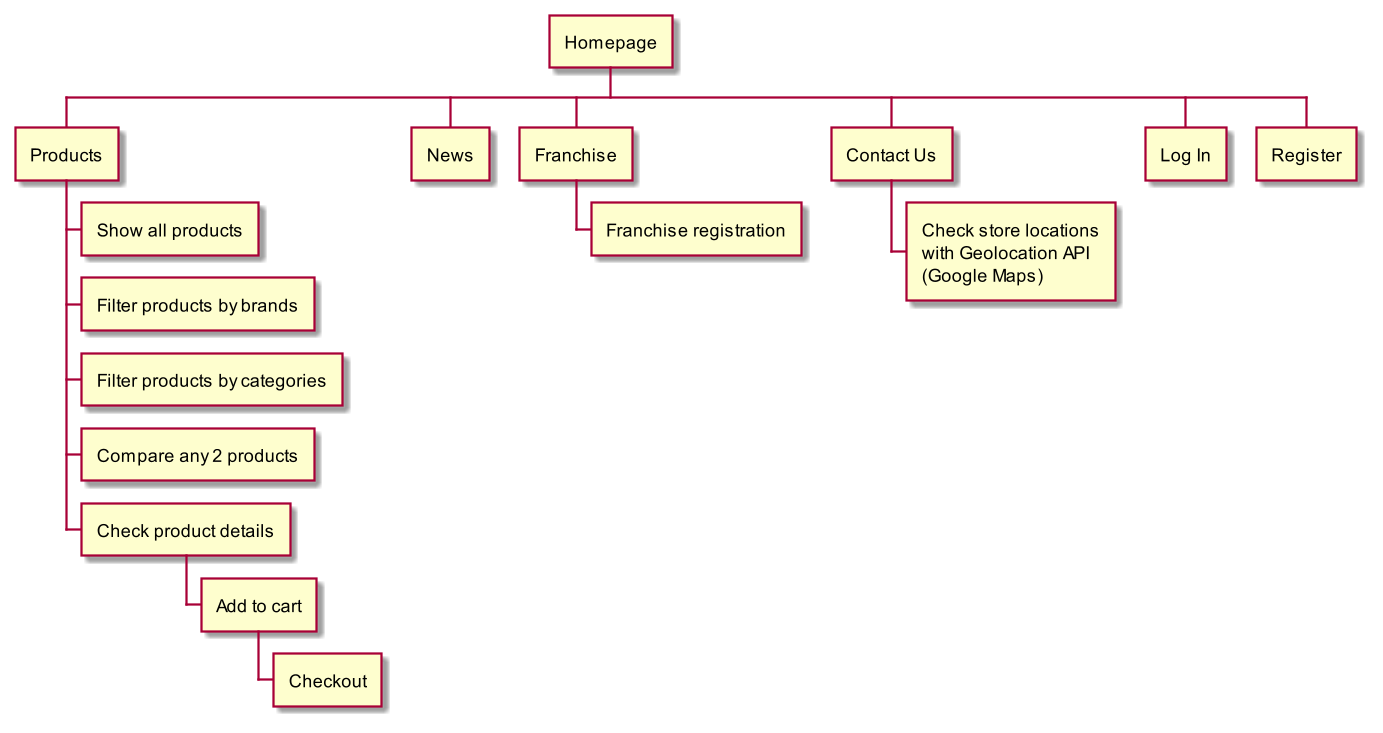

The diagram above was rendered by PlantUML. Its source (embedded in the PNG):
@startwbs
scale 1.5
* Homepage
** Products
*** Show all products
*** Filter products by brands
*** Filter products by categories
*** Compare any 2 products
*** Check product details
**** Add to cart
***** Checkout
** News
** Franchise
*** Franchise registration
** Contact Us
*** Check store locations\nwith Geolocation API\n(Google Maps)
** Log In
** Register
@endwbs